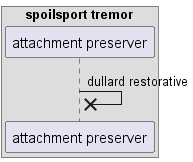

The diagram above was rendered by PlantUML. Its source (embedded in the PNG):
@startuml
box "spoilsport tremor"
participant "attachment preserver" as 0
end box
0 ->x 0: dullard restorative
@enduml